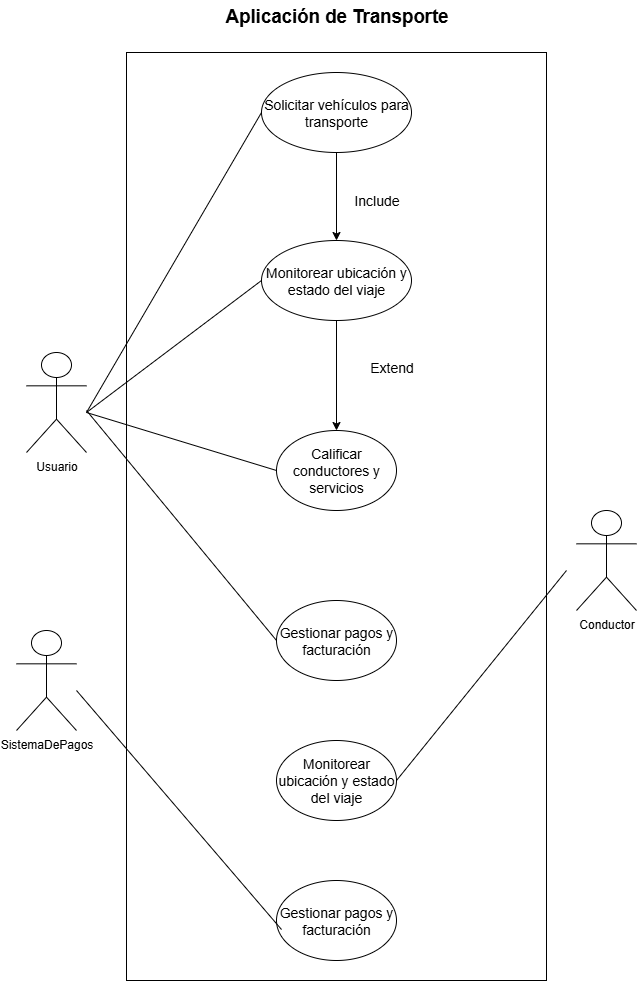

The diagram above was exported from draw.io. Its source (the exported page's mxGraphModel, read from the mxfile embedded in the PNG):
<mxGraphModel dx="872" dy="545" grid="1" gridSize="10" guides="1" tooltips="1" connect="1" arrows="1" fold="1" page="1" pageScale="1" pageWidth="850" pageHeight="1100" math="0" shadow="0">
  <root>
    <mxCell id="0" />
    <mxCell id="1" parent="0" />
    <mxCell id="RYj5TbDFv3cERh1iyF5w-1" value="Usuario" style="shape=umlActor;verticalLabelPosition=bottom;verticalAlign=top;html=1;outlineConnect=0;" vertex="1" parent="1">
      <mxGeometry x="110" y="702" width="60" height="100" as="geometry" />
    </mxCell>
    <mxCell id="RYj5TbDFv3cERh1iyF5w-2" value="" style="rounded=0;whiteSpace=wrap;html=1;" vertex="1" parent="1">
      <mxGeometry x="210" y="402" width="420" height="928" as="geometry" />
    </mxCell>
    <mxCell id="RYj5TbDFv3cERh1iyF5w-3" value="&lt;span style=&quot;font-size: 14px;&quot;&gt;Solicitar vehículos para transporte&lt;/span&gt;" style="ellipse;whiteSpace=wrap;html=1;" vertex="1" parent="1">
      <mxGeometry x="345" y="422" width="150" height="80" as="geometry" />
    </mxCell>
    <mxCell id="RYj5TbDFv3cERh1iyF5w-4" value="&lt;font style=&quot;font-size: 14px;&quot;&gt;Gestionar pagos y facturación&lt;/font&gt;" style="ellipse;whiteSpace=wrap;html=1;" vertex="1" parent="1">
      <mxGeometry x="360" y="950" width="120" height="80" as="geometry" />
    </mxCell>
    <mxCell id="RYj5TbDFv3cERh1iyF5w-5" value="&lt;font style=&quot;font-size: 14px;&quot;&gt;Monitorear ubicación y estado del viaje&lt;/font&gt;" style="ellipse;whiteSpace=wrap;html=1;" vertex="1" parent="1">
      <mxGeometry x="345" y="590" width="150" height="80" as="geometry" />
    </mxCell>
    <mxCell id="RYj5TbDFv3cERh1iyF5w-6" value="" style="endArrow=none;html=1;rounded=0;entryX=0;entryY=0.5;entryDx=0;entryDy=0;" edge="1" parent="1" target="RYj5TbDFv3cERh1iyF5w-3">
      <mxGeometry width="50" height="50" relative="1" as="geometry">
        <mxPoint x="170" y="762" as="sourcePoint" />
        <mxPoint x="220" y="712" as="targetPoint" />
      </mxGeometry>
    </mxCell>
    <mxCell id="RYj5TbDFv3cERh1iyF5w-7" value="" style="endArrow=none;html=1;rounded=0;entryX=0;entryY=0.5;entryDx=0;entryDy=0;" edge="1" parent="1" target="RYj5TbDFv3cERh1iyF5w-13">
      <mxGeometry width="50" height="50" relative="1" as="geometry">
        <mxPoint x="170" y="762" as="sourcePoint" />
        <mxPoint x="220" y="712" as="targetPoint" />
      </mxGeometry>
    </mxCell>
    <mxCell id="RYj5TbDFv3cERh1iyF5w-8" value="" style="endArrow=none;html=1;rounded=0;entryX=0;entryY=0.5;entryDx=0;entryDy=0;" edge="1" parent="1" target="RYj5TbDFv3cERh1iyF5w-5">
      <mxGeometry width="50" height="50" relative="1" as="geometry">
        <mxPoint x="170" y="762" as="sourcePoint" />
        <mxPoint x="220" y="712" as="targetPoint" />
      </mxGeometry>
    </mxCell>
    <mxCell id="RYj5TbDFv3cERh1iyF5w-9" value="&lt;b&gt;&lt;span style=&quot;font-size:14.0pt;line-height:115%;&lt;br/&gt;font-family:&amp;quot;Arial&amp;quot;,sans-serif;mso-fareast-font-family:Aptos;mso-fareast-theme-font:&lt;br/&gt;minor-latin;mso-ansi-language:ES-CO;mso-fareast-language:EN-US;mso-bidi-language:&lt;br/&gt;AR-SA&quot;&gt;Aplicación de Transporte&lt;/span&gt;&lt;/b&gt;" style="text;html=1;align=center;verticalAlign=middle;resizable=0;points=[];autosize=1;strokeColor=none;fillColor=none;" vertex="1" parent="1">
      <mxGeometry x="295" y="350" width="250" height="30" as="geometry" />
    </mxCell>
    <mxCell id="RYj5TbDFv3cERh1iyF5w-10" value="&lt;font style=&quot;font-size: 14px;&quot;&gt;Include&lt;/font&gt;" style="text;html=1;align=center;verticalAlign=middle;resizable=0;points=[];autosize=1;strokeColor=none;fillColor=none;" vertex="1" parent="1">
      <mxGeometry x="425" y="535" width="70" height="30" as="geometry" />
    </mxCell>
    <mxCell id="RYj5TbDFv3cERh1iyF5w-11" value="&lt;font style=&quot;font-size: 14px;&quot;&gt;Extend&lt;/font&gt;" style="text;html=1;align=center;verticalAlign=middle;resizable=0;points=[];autosize=1;strokeColor=none;fillColor=none;" vertex="1" parent="1">
      <mxGeometry x="440" y="702" width="70" height="30" as="geometry" />
    </mxCell>
    <mxCell id="RYj5TbDFv3cERh1iyF5w-13" value="&lt;font style=&quot;font-size: 14px;&quot;&gt;Calificar conductores y servicios&lt;/font&gt;" style="ellipse;whiteSpace=wrap;html=1;" vertex="1" parent="1">
      <mxGeometry x="360" y="780" width="120" height="80" as="geometry" />
    </mxCell>
    <mxCell id="RYj5TbDFv3cERh1iyF5w-14" value="Conductor" style="shape=umlActor;verticalLabelPosition=bottom;verticalAlign=top;html=1;outlineConnect=0;" vertex="1" parent="1">
      <mxGeometry x="660" y="860" width="60" height="100" as="geometry" />
    </mxCell>
    <mxCell id="RYj5TbDFv3cERh1iyF5w-18" value="SistemaDePagos" style="shape=umlActor;verticalLabelPosition=bottom;verticalAlign=top;html=1;outlineConnect=0;" vertex="1" parent="1">
      <mxGeometry x="100" y="980" width="60" height="100" as="geometry" />
    </mxCell>
    <mxCell id="RYj5TbDFv3cERh1iyF5w-19" value="&lt;font style=&quot;font-size: 14px;&quot;&gt;Monitorear ubicación y estado del viaje&lt;/font&gt;" style="ellipse;whiteSpace=wrap;html=1;" vertex="1" parent="1">
      <mxGeometry x="360" y="1090" width="120" height="80" as="geometry" />
    </mxCell>
    <mxCell id="RYj5TbDFv3cERh1iyF5w-20" value="&lt;font style=&quot;font-size: 14px;&quot;&gt;Gestionar pagos y facturación&lt;/font&gt;" style="ellipse;whiteSpace=wrap;html=1;" vertex="1" parent="1">
      <mxGeometry x="360" y="1230" width="120" height="80" as="geometry" />
    </mxCell>
    <mxCell id="RYj5TbDFv3cERh1iyF5w-21" value="" style="endArrow=classic;html=1;rounded=0;exitX=0.5;exitY=1;exitDx=0;exitDy=0;" edge="1" parent="1" source="RYj5TbDFv3cERh1iyF5w-3" target="RYj5TbDFv3cERh1iyF5w-5">
      <mxGeometry width="50" height="50" relative="1" as="geometry">
        <mxPoint x="400" y="650" as="sourcePoint" />
        <mxPoint x="450" y="600" as="targetPoint" />
      </mxGeometry>
    </mxCell>
    <mxCell id="RYj5TbDFv3cERh1iyF5w-22" value="" style="endArrow=classic;html=1;rounded=0;exitX=0.5;exitY=1;exitDx=0;exitDy=0;" edge="1" parent="1" source="RYj5TbDFv3cERh1iyF5w-5" target="RYj5TbDFv3cERh1iyF5w-13">
      <mxGeometry width="50" height="50" relative="1" as="geometry">
        <mxPoint x="400" y="850" as="sourcePoint" />
        <mxPoint x="450" y="800" as="targetPoint" />
      </mxGeometry>
    </mxCell>
    <mxCell id="RYj5TbDFv3cERh1iyF5w-23" value="" style="endArrow=none;html=1;rounded=0;exitX=0;exitY=0.5;exitDx=0;exitDy=0;" edge="1" parent="1" source="RYj5TbDFv3cERh1iyF5w-4">
      <mxGeometry width="50" height="50" relative="1" as="geometry">
        <mxPoint x="400" y="1050" as="sourcePoint" />
        <mxPoint x="170" y="760" as="targetPoint" />
      </mxGeometry>
    </mxCell>
    <mxCell id="RYj5TbDFv3cERh1iyF5w-24" value="" style="endArrow=none;html=1;rounded=0;exitX=1;exitY=0.5;exitDx=0;exitDy=0;" edge="1" parent="1" source="RYj5TbDFv3cERh1iyF5w-19">
      <mxGeometry width="50" height="50" relative="1" as="geometry">
        <mxPoint x="400" y="1150" as="sourcePoint" />
        <mxPoint x="650" y="920" as="targetPoint" />
      </mxGeometry>
    </mxCell>
    <mxCell id="RYj5TbDFv3cERh1iyF5w-25" value="" style="endArrow=none;html=1;rounded=0;exitX=0.042;exitY=0.613;exitDx=0;exitDy=0;exitPerimeter=0;" edge="1" parent="1" source="RYj5TbDFv3cERh1iyF5w-20">
      <mxGeometry width="50" height="50" relative="1" as="geometry">
        <mxPoint x="310" y="1240" as="sourcePoint" />
        <mxPoint x="160" y="1040" as="targetPoint" />
      </mxGeometry>
    </mxCell>
  </root>
</mxGraphModel>